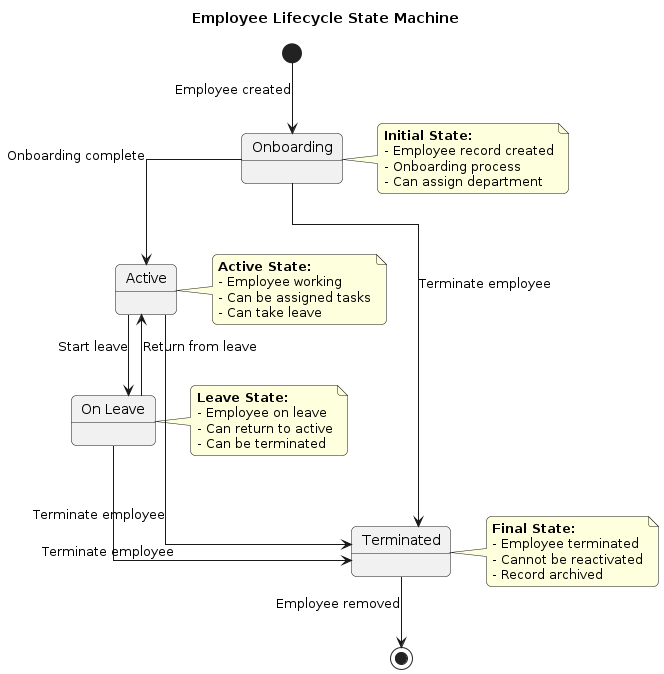

The diagram above was rendered by PlantUML. Its source (embedded in the PNG):
@startuml Employee Lifecycle State Diagram
' Workflow test - updated
skinparam linetype ortho
skinparam roundcorner 10

title Employee Lifecycle State Machine

state "Onboarding" as Onboarding
state "Active" as Active
state "On Leave" as OnLeave
state "Terminated" as Terminated

[*] --> Onboarding : Employee created

Onboarding --> Active : Onboarding complete
Active --> OnLeave : Start leave
OnLeave --> Active : Return from leave
Active --> Terminated : Terminate employee
OnLeave --> Terminated : Terminate employee
Onboarding --> Terminated : Terminate employee

Terminated --> [*] : Employee removed

note right of Onboarding
  **Initial State:**
  - Employee record created
  - Onboarding process
  - Can assign department
end note

note right of Active
  **Active State:**
  - Employee working
  - Can be assigned tasks
  - Can take leave
end note

note right of OnLeave
  **Leave State:**
  - Employee on leave
  - Can return to active
  - Can be terminated
end note

note right of Terminated
  **Final State:**
  - Employee terminated
  - Cannot be reactivated
  - Record archived
end note

@enduml